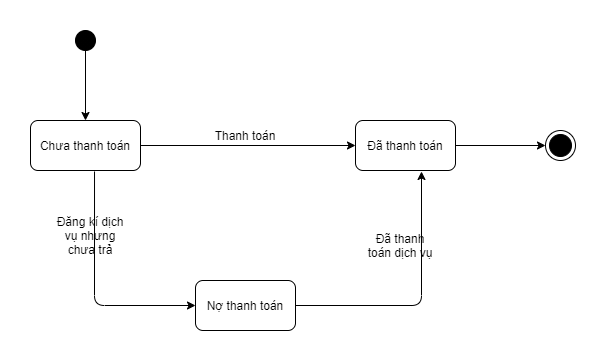

The diagram above was exported from draw.io. Its source (the exported page's mxGraphModel, read from the mxfile embedded in the PNG):
<mxGraphModel dx="868" dy="393" grid="1" gridSize="10" guides="1" tooltips="1" connect="1" arrows="1" fold="1" page="1" pageScale="1" pageWidth="4681" pageHeight="3300" math="0" shadow="0">
  <root>
    <mxCell id="lwD6gCfQO-lpNUYwo8Je-0" />
    <mxCell id="lwD6gCfQO-lpNUYwo8Je-1" parent="lwD6gCfQO-lpNUYwo8Je-0" />
    <mxCell id="lwD6gCfQO-lpNUYwo8Je-3" value="" style="ellipse;whiteSpace=wrap;html=1;aspect=fixed;fillColor=#000000;gradientColor=#000000;" parent="lwD6gCfQO-lpNUYwo8Je-1" vertex="1">
      <mxGeometry x="130" y="220" width="20" height="20" as="geometry" />
    </mxCell>
    <mxCell id="lwD6gCfQO-lpNUYwo8Je-4" value="Chưa thanh toán" style="rounded=1;whiteSpace=wrap;html=1;fillColor=#FFFFFF;gradientColor=#FFFFFF;" parent="lwD6gCfQO-lpNUYwo8Je-1" vertex="1">
      <mxGeometry x="85" y="310" width="110" height="50" as="geometry" />
    </mxCell>
    <mxCell id="lwD6gCfQO-lpNUYwo8Je-5" value="Đã thanh toán" style="rounded=1;whiteSpace=wrap;html=1;fillColor=#FFFFFF;gradientColor=#FFFFFF;" parent="lwD6gCfQO-lpNUYwo8Je-1" vertex="1">
      <mxGeometry x="410" y="310" width="100" height="50" as="geometry" />
    </mxCell>
    <mxCell id="0G2pyyLUVQe_AcHfzsRR-0" value="Nợ thanh toán" style="rounded=1;whiteSpace=wrap;html=1;fillColor=#FFFFFF;gradientColor=#FFFFFF;" parent="lwD6gCfQO-lpNUYwo8Je-1" vertex="1">
      <mxGeometry x="250" y="470" width="100" height="50" as="geometry" />
    </mxCell>
    <mxCell id="0G2pyyLUVQe_AcHfzsRR-1" value="" style="endArrow=classic;html=1;exitX=0.5;exitY=1;exitDx=0;exitDy=0;" parent="lwD6gCfQO-lpNUYwo8Je-1" source="lwD6gCfQO-lpNUYwo8Je-3" target="lwD6gCfQO-lpNUYwo8Je-4" edge="1">
      <mxGeometry width="50" height="50" relative="1" as="geometry">
        <mxPoint x="540" y="330" as="sourcePoint" />
        <mxPoint x="590" y="280" as="targetPoint" />
      </mxGeometry>
    </mxCell>
    <mxCell id="0G2pyyLUVQe_AcHfzsRR-2" value="" style="endArrow=classic;html=1;exitX=1;exitY=0.5;exitDx=0;exitDy=0;entryX=0;entryY=0.5;entryDx=0;entryDy=0;" parent="lwD6gCfQO-lpNUYwo8Je-1" source="lwD6gCfQO-lpNUYwo8Je-4" target="lwD6gCfQO-lpNUYwo8Je-5" edge="1">
      <mxGeometry width="50" height="50" relative="1" as="geometry">
        <mxPoint x="540" y="330" as="sourcePoint" />
        <mxPoint x="590" y="280" as="targetPoint" />
      </mxGeometry>
    </mxCell>
    <mxCell id="0G2pyyLUVQe_AcHfzsRR-3" value="Thanh toán" style="text;html=1;strokeColor=none;fillColor=none;align=center;verticalAlign=middle;whiteSpace=wrap;rounded=0;" parent="lwD6gCfQO-lpNUYwo8Je-1" vertex="1">
      <mxGeometry x="260" y="310" width="80" height="30" as="geometry" />
    </mxCell>
    <mxCell id="0G2pyyLUVQe_AcHfzsRR-4" value="" style="ellipse;html=1;shape=endState;fillColor=#000000;" parent="lwD6gCfQO-lpNUYwo8Je-1" vertex="1">
      <mxGeometry x="600" y="320" width="30" height="30" as="geometry" />
    </mxCell>
    <mxCell id="0G2pyyLUVQe_AcHfzsRR-5" value="" style="endArrow=classic;html=1;exitX=1;exitY=0.5;exitDx=0;exitDy=0;entryX=0;entryY=0.5;entryDx=0;entryDy=0;" parent="lwD6gCfQO-lpNUYwo8Je-1" source="lwD6gCfQO-lpNUYwo8Je-5" target="0G2pyyLUVQe_AcHfzsRR-4" edge="1">
      <mxGeometry width="50" height="50" relative="1" as="geometry">
        <mxPoint x="540" y="330" as="sourcePoint" />
        <mxPoint x="590" y="280" as="targetPoint" />
      </mxGeometry>
    </mxCell>
    <mxCell id="0G2pyyLUVQe_AcHfzsRR-6" value="" style="endArrow=classic;html=1;exitX=0.582;exitY=1.02;exitDx=0;exitDy=0;exitPerimeter=0;entryX=0;entryY=0.5;entryDx=0;entryDy=0;edgeStyle=orthogonalEdgeStyle;" parent="lwD6gCfQO-lpNUYwo8Je-1" source="lwD6gCfQO-lpNUYwo8Je-4" target="0G2pyyLUVQe_AcHfzsRR-0" edge="1">
      <mxGeometry width="50" height="50" relative="1" as="geometry">
        <mxPoint x="540" y="330" as="sourcePoint" />
        <mxPoint x="590" y="280" as="targetPoint" />
      </mxGeometry>
    </mxCell>
    <mxCell id="0G2pyyLUVQe_AcHfzsRR-7" value="" style="endArrow=classic;html=1;exitX=1;exitY=0.5;exitDx=0;exitDy=0;entryX=0.66;entryY=1.02;entryDx=0;entryDy=0;entryPerimeter=0;edgeStyle=orthogonalEdgeStyle;" parent="lwD6gCfQO-lpNUYwo8Je-1" source="0G2pyyLUVQe_AcHfzsRR-0" target="lwD6gCfQO-lpNUYwo8Je-5" edge="1">
      <mxGeometry width="50" height="50" relative="1" as="geometry">
        <mxPoint x="540" y="330" as="sourcePoint" />
        <mxPoint x="590" y="280" as="targetPoint" />
      </mxGeometry>
    </mxCell>
    <mxCell id="0G2pyyLUVQe_AcHfzsRR-8" value="Đăng kí dịch vụ nhưng chưa trả" style="text;html=1;strokeColor=none;fillColor=none;align=center;verticalAlign=middle;whiteSpace=wrap;rounded=0;" parent="lwD6gCfQO-lpNUYwo8Je-1" vertex="1">
      <mxGeometry x="110" y="410" width="70" height="30" as="geometry" />
    </mxCell>
    <mxCell id="0G2pyyLUVQe_AcHfzsRR-9" value="Đã thanh toán dịch vụ" style="text;html=1;strokeColor=none;fillColor=none;align=center;verticalAlign=middle;whiteSpace=wrap;rounded=0;" parent="lwD6gCfQO-lpNUYwo8Je-1" vertex="1">
      <mxGeometry x="420" y="420" width="70" height="30" as="geometry" />
    </mxCell>
  </root>
</mxGraphModel>